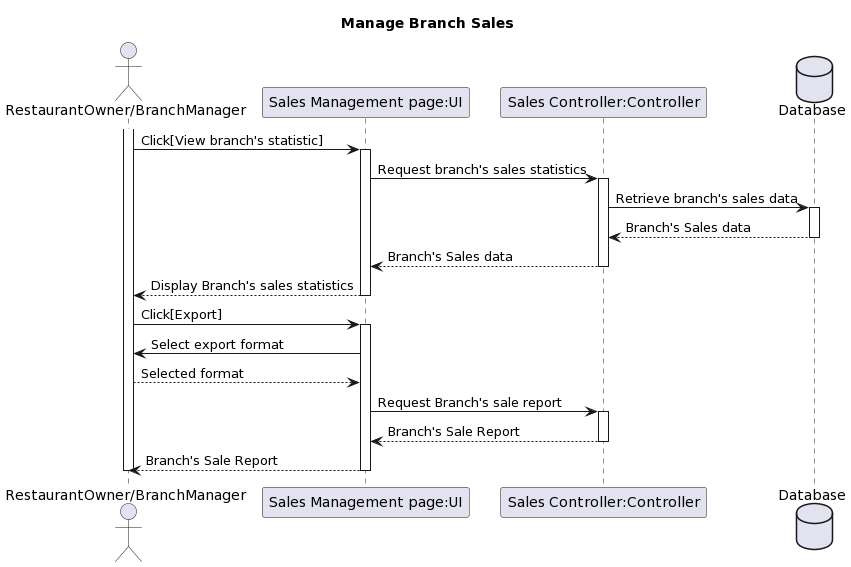

The diagram above was rendered by PlantUML. Its source (embedded in the PNG):
@startuml
title Manage Branch Sales

actor "RestaurantOwner/BranchManager" as RestaurantOwner

activate RestaurantOwner
participant "Sales Management page:UI" as Reporting
participant "Sales Controller:Controller" as Ctrl

database "Database" as SalesDB

RestaurantOwner -> Reporting: Click[View branch's statistic]
activate Reporting
Reporting -> Ctrl: Request branch's sales statistics
activate Ctrl

Ctrl -> SalesDB: Retrieve branch's sales data
activate SalesDB
SalesDB --> Ctrl: Branch's Sales data
deactivate SalesDB
Ctrl --> Reporting: Branch's Sales data
deactivate Ctrl

Reporting --> RestaurantOwner: Display Branch's sales statistics
deactivate Reporting

RestaurantOwner -> Reporting: Click[Export]
activate Reporting
Reporting -> RestaurantOwner: Select export format
RestaurantOwner --> Reporting: Selected format
Reporting -> Ctrl: Request Branch's sale report
activate Ctrl
Ctrl --> Reporting: Branch's Sale Report
deactivate Ctrl
Reporting --> RestaurantOwner: Branch's Sale Report



deactivate Reporting
deactivate RestaurantOwner
@enduml